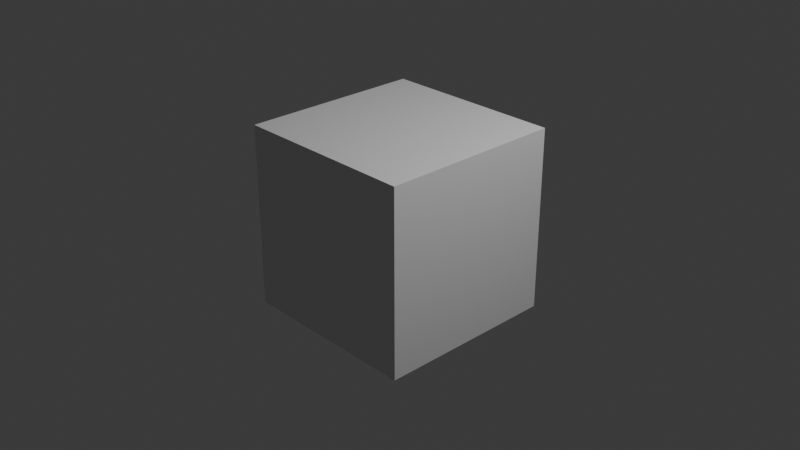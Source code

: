 # Source: character.blend  (saved by Blender 5.1.29; exported with 4.5.12 LTS)
import bpy
from mathutils import Matrix  # noqa: F401  (used for matrix-valued properties, if any)

bpy.ops.wm.read_factory_settings(use_empty=True)
scene = bpy.context.scene
scene.name = 'Scene'

# ---- collections
col_collection = bpy.data.collections.new('Collection'); scene.collection.children.link(col_collection)

# ---- materials (node trees are filled in below, after node groups)
mat_material = bpy.data.materials.new('Material')
mat_material.alpha_threshold = 0.0
mat_material.use_backface_culling_lightprobe_volume = False
mat_material.roughness = 0.5
mat_material.line_color = (0.0, 0.0, 0.0, 1.0)

# ---- material node trees
mat_material.use_nodes = True; mat_material.node_tree.nodes.clear()
_N = mat_material.node_tree.nodes; _L = mat_material.node_tree.links
n0 = _N.new('ShaderNodeOutputMaterial'); n0.name = 'Material Output'; n0.location = (200, 100)
n1 = _N.new('ShaderNodeBsdfPrincipled'); n1.name = 'Principled BSDF'; n1.location = (-200, 100)
_L.new(n1.outputs[0], n0.inputs[0])
n0.is_active_output = True

# ---- world
world_world = bpy.data.worlds.new('World'); scene.world = world_world
world_world.use_nodes = True; world_world.node_tree.nodes.clear()
_N = world_world.node_tree.nodes; _L = world_world.node_tree.links
n0 = _N.new('ShaderNodeOutputWorld'); n0.name = 'World Output'; n0.location = (200, 100)
n1 = _N.new('ShaderNodeBackground'); n1.name = 'Background'; n1.location = (-200, 100)
n1.inputs[0].default_value = (0.05088, 0.05088, 0.05088, 1.0)
_L.new(n1.outputs[0], n0.inputs[0])
n0.is_active_output = True
world_world.color = (0.05088, 0.05088, 0.05088)
world_world.sun_shadow_jitter_overblur = 0.0

# ---- cameras
cam_camera = bpy.data.cameras.new('Camera')
cam_camera.clip_end = 100.0
cam_camera.ortho_scale = 7.314

# ---- lights
light_light = bpy.data.lights.new('Light', 'POINT')
light_light.energy = 1000.0
light_light.shadow_soft_size = 0.1

# ---- meshes
me_cube = bpy.data.meshes.new('Cube')
me_cube.from_pydata([(1.0, 1.0, 1.0), (1.0, 1.0, -1.0), (1.0, -1.0, 1.0), (1.0, -1.0, -1.0), (-1.0, 1.0, 1.0), (-1.0, 1.0, -1.0), (-1.0, -1.0, 1.0), (-1.0, -1.0, -1.0)], [], [(0, 4, 6, 2), (3, 2, 6, 7), (7, 6, 4, 5), (5, 1, 3, 7), (1, 0, 2, 3), (5, 4, 0, 1)])
_uv = me_cube.uv_layers.new(name='UVMap')
_uv.uv.foreach_set('vector', [0.625, 0.5, 0.875, 0.5, 0.875, 0.75, 0.625, 0.75, 0.375, 0.75, 0.625, 0.75, 0.625, 1.0, 0.375, 1.0, 0.375, 0.0, 0.625, 0.0, 0.625, 0.25, 0.375, 0.25, 0.125, 0.5, 0.375, 0.5, 0.375, 0.75, 0.125, 0.75, 0.375, 0.5, 0.625, 0.5, 0.625, 0.75, 0.375, 0.75, 0.375, 0.25, 0.625, 0.25, 0.625, 0.5, 0.375, 0.5])
me_cube.materials.append(mat_material)
me_cube.use_mirror_vertex_groups = False
me_cube.update()

# ---- objects
ob_cube = bpy.data.objects.new('Cube', me_cube)
ob_light = bpy.data.objects.new('Light', light_light)
ob_camera = bpy.data.objects.new('Camera', cam_camera)
ob_empty = bpy.data.objects.new('Empty', None)

# ---- transforms, parenting, visibility, modifiers, constraints
ob_cube.location = (0.0, 0.0, 0.0)
ob_cube.lock_rotations_4d = False
ob_cube.empty_display_type = 'ARROWS'
ob_cube.lineart.crease_threshold = 0.0
ob_light.location = (4.076, 1.005, 5.904)
ob_light.rotation_euler = (0.6503, 0.05522, 1.866)
ob_light.lock_rotations_4d = False
ob_light.empty_display_type = 'ARROWS'
ob_light.color = (0.0, 0.0, 0.0, 0.0)
ob_light.lineart.crease_threshold = 0.0
ob_camera.location = (7.359, -6.926, 4.958)
ob_camera.rotation_euler = (1.109, 0.0, 0.8149)
ob_camera.lock_rotations_4d = False
ob_camera.empty_display_type = 'ARROWS'
ob_camera.color = (0.0, 0.0, 0.0, 0.0)
ob_camera.display_type = 'WIRE'
ob_camera.lineart.crease_threshold = 0.0
ob_empty.location = (-6.033e-16, -0.6768, -0.2544)
ob_empty.rotation_euler = (1.571, -0.0, 1.571)
ob_empty.scale = (2.558, 2.558, 2.558)
ob_empty.empty_display_type = 'IMAGE'
ob_empty.empty_display_size = 5.0
ob_empty.empty_image_depth = 'BACK'
ob_empty.show_empty_image_perspective = False
ob_empty.empty_image_side = 'FRONT'

# ---- collection membership
col_collection.objects.link(ob_cube)
col_collection.objects.link(ob_light)
col_collection.objects.link(ob_camera)
col_collection.objects.link(ob_empty)

# ---- scene / render settings (as saved in the file)
scene.camera = ob_camera
scene.frame_start = 1; scene.frame_end = 250; scene.frame_set(1)
scene.render.engine = 'BLENDER_EEVEE_NEXT'
scene.render.bake_bias = 0.0
scene.render.bake_samples = 0
scene.cycles.sampling_pattern = 'TABULATED_SOBOL'
scene.eevee.use_volume_custom_range = False
bpy.context.view_layer.update()
